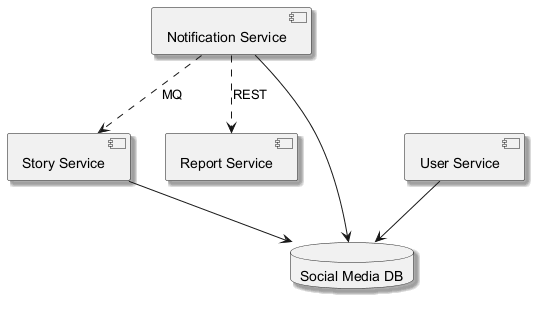

The diagram above was rendered by PlantUML. Its source (embedded in the PNG):
@startuml
skinparam shadowing true
component "Story Service" as C_StoryService
component "Notification Service" as C_NotificationService
component "Report Service" as C_ReportService
component "User Service" as C_UserService
database "Social Media DB" as DB_social_media
C_StoryService --> DB_social_media
C_NotificationService --> DB_social_media
C_UserService --> DB_social_media
C_NotificationService ..> C_ReportService : REST
C_NotificationService ..> C_StoryService : MQ
@enduml